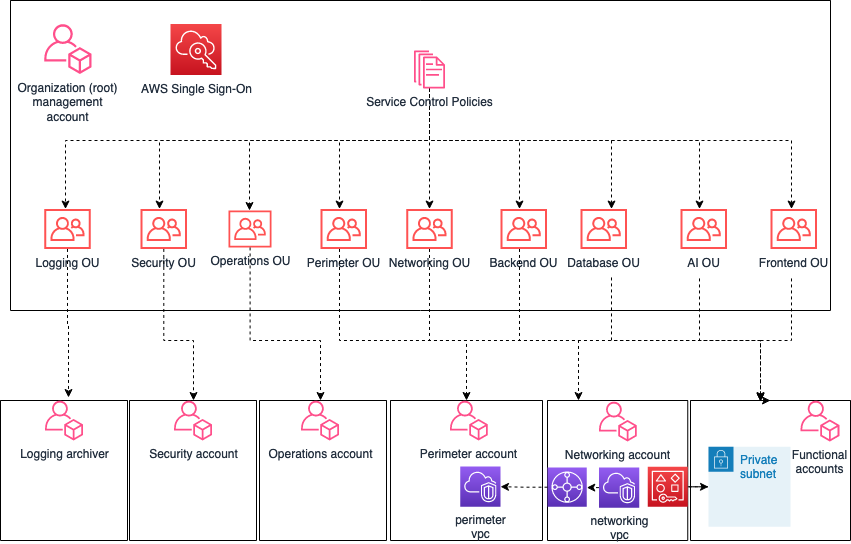

The diagram above was exported from draw.io. Its source (the exported page's mxGraphModel, read from the mxfile embedded in the PNG):
<mxGraphModel dx="1426" dy="751" grid="1" gridSize="10" guides="1" tooltips="1" connect="1" arrows="1" fold="1" page="1" pageScale="1" pageWidth="850" pageHeight="1100" math="0" shadow="0">
  <root>
    <mxCell id="0" />
    <mxCell id="1" parent="0" />
    <mxCell id="csrMZ0opu0RkEJ2Ew3az-4" value="" style="swimlane;startSize=0;" parent="1" vertex="1">
      <mxGeometry x="10" y="60" width="820" height="310" as="geometry" />
    </mxCell>
    <mxCell id="csrMZ0opu0RkEJ2Ew3az-5" value="&lt;div&gt;Organization (root)&lt;br&gt;&lt;/div&gt;&lt;div&gt; management &lt;br&gt;&lt;/div&gt;&lt;div&gt;account&lt;/div&gt;" style="sketch=0;outlineConnect=0;fontColor=#232F3E;gradientColor=none;fillColor=#FF4F8B;strokeColor=none;dashed=0;verticalLabelPosition=bottom;verticalAlign=top;align=center;html=1;fontSize=12;fontStyle=0;aspect=fixed;pointerEvents=1;shape=mxgraph.aws4.organizations_account;" parent="csrMZ0opu0RkEJ2Ew3az-4" vertex="1">
      <mxGeometry x="33.71" y="23.5" width="47.44" height="50" as="geometry" />
    </mxCell>
    <mxCell id="csrMZ0opu0RkEJ2Ew3az-6" value="AWS Single Sign-On" style="sketch=0;points=[[0,0,0],[0.25,0,0],[0.5,0,0],[0.75,0,0],[1,0,0],[0,1,0],[0.25,1,0],[0.5,1,0],[0.75,1,0],[1,1,0],[0,0.25,0],[0,0.5,0],[0,0.75,0],[1,0.25,0],[1,0.5,0],[1,0.75,0]];outlineConnect=0;fontColor=#232F3E;gradientColor=#F54749;gradientDirection=north;fillColor=#C7131F;strokeColor=#ffffff;dashed=0;verticalLabelPosition=bottom;verticalAlign=top;align=center;html=1;fontSize=12;fontStyle=0;aspect=fixed;shape=mxgraph.aws4.resourceIcon;resIcon=mxgraph.aws4.single_sign_on;" parent="csrMZ0opu0RkEJ2Ew3az-4" vertex="1">
      <mxGeometry x="160" y="23.5" width="51" height="51" as="geometry" />
    </mxCell>
    <mxCell id="csrMZ0opu0RkEJ2Ew3az-7" value="Backend OU" style="sketch=0;outlineConnect=0;fontColor=#232F3E;gradientColor=none;fillColor=#FF5252;strokeColor=none;dashed=0;verticalLabelPosition=bottom;verticalAlign=top;align=center;html=1;fontSize=12;fontStyle=0;aspect=fixed;pointerEvents=1;shape=mxgraph.aws4.organizations_organizational_unit;" parent="csrMZ0opu0RkEJ2Ew3az-4" vertex="1">
      <mxGeometry x="490" y="208.5" width="46.57" height="40" as="geometry" />
    </mxCell>
    <mxCell id="csrMZ0opu0RkEJ2Ew3az-8" value="Operations OU" style="sketch=0;outlineConnect=0;fontColor=#232F3E;gradientColor=none;fillColor=#FF5252;strokeColor=none;dashed=0;verticalLabelPosition=bottom;verticalAlign=top;align=center;html=1;fontSize=12;fontStyle=0;aspect=fixed;pointerEvents=1;shape=mxgraph.aws4.organizations_organizational_unit;" parent="csrMZ0opu0RkEJ2Ew3az-4" vertex="1">
      <mxGeometry x="218" y="210" width="43.07" height="37" as="geometry" />
    </mxCell>
    <mxCell id="csrMZ0opu0RkEJ2Ew3az-9" value="Database OU" style="sketch=0;outlineConnect=0;fontColor=#232F3E;gradientColor=none;fillColor=#FF5252;strokeColor=none;dashed=0;verticalLabelPosition=bottom;verticalAlign=top;align=center;html=1;fontSize=12;fontStyle=0;aspect=fixed;pointerEvents=1;shape=mxgraph.aws4.organizations_organizational_unit;" parent="csrMZ0opu0RkEJ2Ew3az-4" vertex="1">
      <mxGeometry x="570" y="208.5" width="46.57" height="40" as="geometry" />
    </mxCell>
    <mxCell id="csrMZ0opu0RkEJ2Ew3az-12" value="Security OU" style="sketch=0;outlineConnect=0;fontColor=#232F3E;gradientColor=none;fillColor=#FF5252;strokeColor=none;dashed=0;verticalLabelPosition=bottom;verticalAlign=top;align=center;html=1;fontSize=12;fontStyle=0;aspect=fixed;pointerEvents=1;shape=mxgraph.aws4.organizations_organizational_unit;" parent="csrMZ0opu0RkEJ2Ew3az-4" vertex="1">
      <mxGeometry x="130" y="208.5" width="46.57" height="40" as="geometry" />
    </mxCell>
    <mxCell id="csrMZ0opu0RkEJ2Ew3az-11" value="Perimeter OU" style="sketch=0;outlineConnect=0;fontColor=#232F3E;gradientColor=none;fillColor=#FF5252;strokeColor=none;dashed=0;verticalLabelPosition=bottom;verticalAlign=top;align=center;html=1;fontSize=12;fontStyle=0;aspect=fixed;pointerEvents=1;shape=mxgraph.aws4.organizations_organizational_unit;" parent="csrMZ0opu0RkEJ2Ew3az-4" vertex="1">
      <mxGeometry x="310" y="208.5" width="46.57" height="40" as="geometry" />
    </mxCell>
    <mxCell id="csrMZ0opu0RkEJ2Ew3az-13" value="Frontend OU" style="sketch=0;outlineConnect=0;fontColor=#232F3E;gradientColor=none;fillColor=#FF5252;strokeColor=none;dashed=0;verticalLabelPosition=bottom;verticalAlign=top;align=center;html=1;fontSize=12;fontStyle=0;aspect=fixed;pointerEvents=1;shape=mxgraph.aws4.organizations_organizational_unit;" parent="csrMZ0opu0RkEJ2Ew3az-4" vertex="1">
      <mxGeometry x="760" y="208.5" width="46.57" height="40" as="geometry" />
    </mxCell>
    <mxCell id="csrMZ0opu0RkEJ2Ew3az-10" value="Networking OU" style="sketch=0;outlineConnect=0;fontColor=#232F3E;gradientColor=none;fillColor=#FF5252;strokeColor=none;dashed=0;verticalLabelPosition=bottom;verticalAlign=top;align=center;html=1;fontSize=12;fontStyle=0;aspect=fixed;pointerEvents=1;shape=mxgraph.aws4.organizations_organizational_unit;" parent="csrMZ0opu0RkEJ2Ew3az-4" vertex="1">
      <mxGeometry x="395.71" y="208.5" width="46.57" height="40" as="geometry" />
    </mxCell>
    <mxCell id="csrMZ0opu0RkEJ2Ew3az-15" value="AI OU" style="sketch=0;outlineConnect=0;fontColor=#232F3E;gradientColor=none;fillColor=#FF5252;strokeColor=none;dashed=0;verticalLabelPosition=bottom;verticalAlign=top;align=center;html=1;fontSize=12;fontStyle=0;aspect=fixed;pointerEvents=1;shape=mxgraph.aws4.organizations_organizational_unit;" parent="csrMZ0opu0RkEJ2Ew3az-4" vertex="1">
      <mxGeometry x="670" y="208.5" width="46.57" height="40" as="geometry" />
    </mxCell>
    <mxCell id="csrMZ0opu0RkEJ2Ew3az-14" value="Logging OU" style="sketch=0;outlineConnect=0;fontColor=#232F3E;gradientColor=none;fillColor=#FF5252;strokeColor=none;dashed=0;verticalLabelPosition=bottom;verticalAlign=top;align=center;html=1;fontSize=12;fontStyle=0;aspect=fixed;pointerEvents=1;shape=mxgraph.aws4.organizations_organizational_unit;" parent="csrMZ0opu0RkEJ2Ew3az-4" vertex="1">
      <mxGeometry x="33.71" y="208.5" width="46.57" height="40" as="geometry" />
    </mxCell>
    <mxCell id="csrMZ0opu0RkEJ2Ew3az-21" value="" style="edgeStyle=orthogonalEdgeStyle;rounded=0;orthogonalLoop=1;jettySize=auto;html=1;dashed=1;strokeColor=default;labelBackgroundColor=default;fontColor=default;" parent="csrMZ0opu0RkEJ2Ew3az-4" source="csrMZ0opu0RkEJ2Ew3az-16" target="csrMZ0opu0RkEJ2Ew3az-10" edge="1">
      <mxGeometry relative="1" as="geometry" />
    </mxCell>
    <mxCell id="csrMZ0opu0RkEJ2Ew3az-22" style="edgeStyle=orthogonalEdgeStyle;rounded=0;orthogonalLoop=1;jettySize=auto;html=1;dashed=1;strokeColor=default;labelBackgroundColor=default;fontColor=default;" parent="csrMZ0opu0RkEJ2Ew3az-4" source="csrMZ0opu0RkEJ2Ew3az-16" target="csrMZ0opu0RkEJ2Ew3az-11" edge="1">
      <mxGeometry relative="1" as="geometry">
        <Array as="points">
          <mxPoint x="419" y="140" />
          <mxPoint x="329" y="140" />
        </Array>
      </mxGeometry>
    </mxCell>
    <mxCell id="csrMZ0opu0RkEJ2Ew3az-23" style="edgeStyle=orthogonalEdgeStyle;rounded=0;orthogonalLoop=1;jettySize=auto;html=1;dashed=1;strokeColor=default;labelBackgroundColor=default;fontColor=default;" parent="csrMZ0opu0RkEJ2Ew3az-4" source="csrMZ0opu0RkEJ2Ew3az-16" target="csrMZ0opu0RkEJ2Ew3az-7" edge="1">
      <mxGeometry relative="1" as="geometry">
        <Array as="points">
          <mxPoint x="419" y="140" />
          <mxPoint x="509" y="140" />
        </Array>
      </mxGeometry>
    </mxCell>
    <mxCell id="csrMZ0opu0RkEJ2Ew3az-24" style="edgeStyle=orthogonalEdgeStyle;rounded=0;orthogonalLoop=1;jettySize=auto;html=1;dashed=1;strokeColor=default;labelBackgroundColor=default;fontColor=default;" parent="csrMZ0opu0RkEJ2Ew3az-4" source="csrMZ0opu0RkEJ2Ew3az-16" target="csrMZ0opu0RkEJ2Ew3az-8" edge="1">
      <mxGeometry relative="1" as="geometry">
        <Array as="points">
          <mxPoint x="419" y="140" />
          <mxPoint x="239" y="140" />
        </Array>
      </mxGeometry>
    </mxCell>
    <mxCell id="csrMZ0opu0RkEJ2Ew3az-25" style="edgeStyle=orthogonalEdgeStyle;rounded=0;orthogonalLoop=1;jettySize=auto;html=1;dashed=1;strokeColor=default;labelBackgroundColor=default;fontColor=default;" parent="csrMZ0opu0RkEJ2Ew3az-4" source="csrMZ0opu0RkEJ2Ew3az-16" target="csrMZ0opu0RkEJ2Ew3az-9" edge="1">
      <mxGeometry relative="1" as="geometry">
        <Array as="points">
          <mxPoint x="419" y="140" />
          <mxPoint x="601" y="140" />
        </Array>
      </mxGeometry>
    </mxCell>
    <mxCell id="csrMZ0opu0RkEJ2Ew3az-26" style="edgeStyle=orthogonalEdgeStyle;rounded=0;orthogonalLoop=1;jettySize=auto;html=1;dashed=1;strokeColor=default;labelBackgroundColor=default;fontColor=default;" parent="csrMZ0opu0RkEJ2Ew3az-4" source="csrMZ0opu0RkEJ2Ew3az-16" target="csrMZ0opu0RkEJ2Ew3az-12" edge="1">
      <mxGeometry relative="1" as="geometry">
        <Array as="points">
          <mxPoint x="419" y="140" />
          <mxPoint x="149" y="140" />
        </Array>
      </mxGeometry>
    </mxCell>
    <mxCell id="csrMZ0opu0RkEJ2Ew3az-27" style="edgeStyle=orthogonalEdgeStyle;rounded=0;orthogonalLoop=1;jettySize=auto;html=1;dashed=1;strokeColor=default;labelBackgroundColor=default;fontColor=default;" parent="csrMZ0opu0RkEJ2Ew3az-4" source="csrMZ0opu0RkEJ2Ew3az-16" target="csrMZ0opu0RkEJ2Ew3az-15" edge="1">
      <mxGeometry relative="1" as="geometry">
        <Array as="points">
          <mxPoint x="419" y="140" />
          <mxPoint x="689" y="140" />
        </Array>
      </mxGeometry>
    </mxCell>
    <mxCell id="csrMZ0opu0RkEJ2Ew3az-28" style="edgeStyle=orthogonalEdgeStyle;rounded=0;orthogonalLoop=1;jettySize=auto;html=1;dashed=1;strokeColor=default;labelBackgroundColor=default;fontColor=default;" parent="csrMZ0opu0RkEJ2Ew3az-4" source="csrMZ0opu0RkEJ2Ew3az-16" target="csrMZ0opu0RkEJ2Ew3az-13" edge="1">
      <mxGeometry relative="1" as="geometry">
        <Array as="points">
          <mxPoint x="419" y="140" />
          <mxPoint x="781" y="140" />
        </Array>
      </mxGeometry>
    </mxCell>
    <mxCell id="csrMZ0opu0RkEJ2Ew3az-29" style="edgeStyle=orthogonalEdgeStyle;rounded=0;orthogonalLoop=1;jettySize=auto;html=1;dashed=1;strokeColor=default;labelBackgroundColor=default;fontColor=default;" parent="csrMZ0opu0RkEJ2Ew3az-4" source="csrMZ0opu0RkEJ2Ew3az-16" target="csrMZ0opu0RkEJ2Ew3az-14" edge="1">
      <mxGeometry relative="1" as="geometry">
        <Array as="points">
          <mxPoint x="419" y="140" />
          <mxPoint x="55" y="140" />
        </Array>
      </mxGeometry>
    </mxCell>
    <mxCell id="csrMZ0opu0RkEJ2Ew3az-16" value="Service Control Policies" style="sketch=0;outlineConnect=0;fontColor=#232F3E;gradientColor=none;fillColor=#FF4F8B;strokeColor=none;dashed=0;verticalLabelPosition=bottom;verticalAlign=top;align=center;html=1;fontSize=12;fontStyle=0;aspect=fixed;pointerEvents=1;shape=mxgraph.aws4.documents;" parent="csrMZ0opu0RkEJ2Ew3az-4" vertex="1">
      <mxGeometry x="403.41" y="50" width="31.18" height="38" as="geometry" />
    </mxCell>
    <mxCell id="csrMZ0opu0RkEJ2Ew3az-31" value="" style="swimlane;startSize=0;fillColor=default;strokeColor=default;fontColor=default;" parent="1" vertex="1">
      <mxGeometry x="690" y="460" width="160" height="140" as="geometry" />
    </mxCell>
    <mxCell id="csrMZ0opu0RkEJ2Ew3az-32" value="&lt;div&gt;Functional &lt;br&gt;&lt;/div&gt;&lt;div&gt;accounts&lt;/div&gt;" style="sketch=0;outlineConnect=0;fontColor=#232F3E;gradientColor=none;fillColor=#FF4F8B;strokeColor=none;dashed=0;verticalLabelPosition=bottom;verticalAlign=top;align=center;html=1;fontSize=12;fontStyle=0;aspect=fixed;pointerEvents=1;shape=mxgraph.aws4.organizations_account;" parent="csrMZ0opu0RkEJ2Ew3az-31" vertex="1">
      <mxGeometry x="110" y="-1.7763568394002505e-15" width="38.98" height="41.08" as="geometry" />
    </mxCell>
    <mxCell id="csrMZ0opu0RkEJ2Ew3az-34" value="Private subnet" style="points=[[0,0],[0.25,0],[0.5,0],[0.75,0],[1,0],[1,0.25],[1,0.5],[1,0.75],[1,1],[0.75,1],[0.5,1],[0.25,1],[0,1],[0,0.75],[0,0.5],[0,0.25]];outlineConnect=0;gradientColor=none;html=1;whiteSpace=wrap;fontSize=12;fontStyle=0;shape=mxgraph.aws4.group;grIcon=mxgraph.aws4.group_security_group;grStroke=0;strokeColor=#147EBA;fillColor=#E6F2F8;verticalAlign=top;align=left;spacingLeft=30;fontColor=#147EBA;dashed=0;" parent="csrMZ0opu0RkEJ2Ew3az-31" vertex="1">
      <mxGeometry x="18" y="46.25" width="82" height="80" as="geometry" />
    </mxCell>
    <mxCell id="csrMZ0opu0RkEJ2Ew3az-41" value="" style="swimlane;startSize=0;fillColor=default;strokeColor=default;fontColor=default;" parent="1" vertex="1">
      <mxGeometry x="547" y="460" width="140.25" height="140" as="geometry" />
    </mxCell>
    <mxCell id="csrMZ0opu0RkEJ2Ew3az-42" value="Networking account" style="sketch=0;outlineConnect=0;fontColor=#232F3E;gradientColor=none;fillColor=#FF4F8B;strokeColor=none;dashed=0;verticalLabelPosition=bottom;verticalAlign=top;align=center;html=1;fontSize=12;fontStyle=0;aspect=fixed;pointerEvents=1;shape=mxgraph.aws4.organizations_account;" parent="csrMZ0opu0RkEJ2Ew3az-41" vertex="1">
      <mxGeometry x="51.5" y="1" width="37.95" height="40" as="geometry" />
    </mxCell>
    <mxCell id="csrMZ0opu0RkEJ2Ew3az-45" value="" style="sketch=0;points=[[0,0,0],[0.25,0,0],[0.5,0,0],[0.75,0,0],[1,0,0],[0,1,0],[0.25,1,0],[0.5,1,0],[0.75,1,0],[1,1,0],[0,0.25,0],[0,0.5,0],[0,0.75,0],[1,0.25,0],[1,0.5,0],[1,0.75,0]];outlineConnect=0;fontColor=#232F3E;gradientColor=#F54749;gradientDirection=north;fillColor=#C7131F;strokeColor=#ffffff;dashed=0;verticalLabelPosition=bottom;verticalAlign=top;align=center;html=1;fontSize=12;fontStyle=0;aspect=fixed;shape=mxgraph.aws4.resourceIcon;resIcon=mxgraph.aws4.resource_access_manager;" parent="csrMZ0opu0RkEJ2Ew3az-41" vertex="1">
      <mxGeometry x="100.25" y="66.25" width="40" height="40" as="geometry" />
    </mxCell>
    <mxCell id="csrMZ0opu0RkEJ2Ew3az-49" value="" style="sketch=0;points=[[0,0,0],[0.25,0,0],[0.5,0,0],[0.75,0,0],[1,0,0],[0,1,0],[0.25,1,0],[0.5,1,0],[0.75,1,0],[1,1,0],[0,0.25,0],[0,0.5,0],[0,0.75,0],[1,0.25,0],[1,0.5,0],[1,0.75,0]];outlineConnect=0;fontColor=#232F3E;gradientColor=#945DF2;gradientDirection=north;fillColor=#5A30B5;strokeColor=#ffffff;dashed=0;verticalLabelPosition=bottom;verticalAlign=top;align=center;html=1;fontSize=12;fontStyle=0;aspect=fixed;shape=mxgraph.aws4.resourceIcon;resIcon=mxgraph.aws4.transit_gateway;" parent="csrMZ0opu0RkEJ2Ew3az-41" vertex="1">
      <mxGeometry y="67" width="39.25" height="39.25" as="geometry" />
    </mxCell>
    <mxCell id="jrJG6qonKMio2zHjMUo9-5" style="edgeStyle=orthogonalEdgeStyle;rounded=0;orthogonalLoop=1;jettySize=auto;html=1;exitX=0;exitY=0.5;exitDx=0;exitDy=0;exitPerimeter=0;entryX=1;entryY=0.5;entryDx=0;entryDy=0;entryPerimeter=0;dashed=1;" edge="1" parent="csrMZ0opu0RkEJ2Ew3az-41" source="csrMZ0opu0RkEJ2Ew3az-48" target="csrMZ0opu0RkEJ2Ew3az-49">
      <mxGeometry relative="1" as="geometry" />
    </mxCell>
    <mxCell id="csrMZ0opu0RkEJ2Ew3az-48" value="&lt;div&gt;networking&lt;/div&gt;&lt;div&gt;vpc&lt;br&gt;&lt;/div&gt;" style="sketch=0;points=[[0,0,0],[0.25,0,0],[0.5,0,0],[0.75,0,0],[1,0,0],[0,1,0],[0.25,1,0],[0.5,1,0],[0.75,1,0],[1,1,0],[0,0.25,0],[0,0.5,0],[0,0.75,0],[1,0.25,0],[1,0.5,0],[1,0.75,0]];outlineConnect=0;fontColor=#232F3E;gradientColor=#945DF2;gradientDirection=north;fillColor=#5A30B5;strokeColor=#ffffff;dashed=0;verticalLabelPosition=bottom;verticalAlign=top;align=center;html=1;fontSize=12;fontStyle=0;aspect=fixed;shape=mxgraph.aws4.resourceIcon;resIcon=mxgraph.aws4.vpc;" parent="csrMZ0opu0RkEJ2Ew3az-41" vertex="1">
      <mxGeometry x="51.5" y="67" width="40.25" height="40.25" as="geometry" />
    </mxCell>
    <mxCell id="csrMZ0opu0RkEJ2Ew3az-51" value="" style="swimlane;startSize=0;fillColor=default;strokeColor=default;fontColor=default;" parent="1" vertex="1">
      <mxGeometry x="390" y="460" width="152" height="140" as="geometry" />
    </mxCell>
    <mxCell id="csrMZ0opu0RkEJ2Ew3az-52" value="Perimeter account" style="sketch=0;outlineConnect=0;fontColor=#232F3E;gradientColor=none;fillColor=#FF4F8B;strokeColor=none;dashed=0;verticalLabelPosition=bottom;verticalAlign=top;align=center;html=1;fontSize=12;fontStyle=0;aspect=fixed;pointerEvents=1;shape=mxgraph.aws4.organizations_account;" parent="csrMZ0opu0RkEJ2Ew3az-51" vertex="1">
      <mxGeometry x="59.5" width="37.95" height="40" as="geometry" />
    </mxCell>
    <mxCell id="jrJG6qonKMio2zHjMUo9-1" value="&lt;div&gt;perimeter&lt;/div&gt;&lt;div&gt;vpc&lt;/div&gt;" style="sketch=0;points=[[0,0,0],[0.25,0,0],[0.5,0,0],[0.75,0,0],[1,0,0],[0,1,0],[0.25,1,0],[0.5,1,0],[0.75,1,0],[1,1,0],[0,0.25,0],[0,0.5,0],[0,0.75,0],[1,0.25,0],[1,0.5,0],[1,0.75,0]];outlineConnect=0;fontColor=#232F3E;gradientColor=#945DF2;gradientDirection=north;fillColor=#5A30B5;strokeColor=#ffffff;dashed=0;verticalLabelPosition=bottom;verticalAlign=top;align=center;html=1;fontSize=12;fontStyle=0;aspect=fixed;shape=mxgraph.aws4.resourceIcon;resIcon=mxgraph.aws4.vpc;" vertex="1" parent="csrMZ0opu0RkEJ2Ew3az-51">
      <mxGeometry x="69.75" y="66" width="40.25" height="40.25" as="geometry" />
    </mxCell>
    <mxCell id="csrMZ0opu0RkEJ2Ew3az-66" style="edgeStyle=orthogonalEdgeStyle;rounded=0;orthogonalLoop=1;jettySize=auto;html=1;entryX=0.5;entryY=0;entryDx=0;entryDy=0;dashed=1;strokeColor=default;labelBackgroundColor=default;fontColor=default;" parent="1" edge="1">
      <mxGeometry relative="1" as="geometry">
        <Array as="points">
          <mxPoint x="791" y="400" />
          <mxPoint x="760" y="400" />
        </Array>
        <mxPoint x="791" y="337.9371015100671" as="sourcePoint" />
        <mxPoint x="760" y="461" as="targetPoint" />
      </mxGeometry>
    </mxCell>
    <mxCell id="csrMZ0opu0RkEJ2Ew3az-67" style="edgeStyle=orthogonalEdgeStyle;rounded=0;orthogonalLoop=1;jettySize=auto;html=1;entryX=0.5;entryY=0;entryDx=0;entryDy=0;dashed=1;strokeColor=default;labelBackgroundColor=default;fontColor=default;" parent="1" source="csrMZ0opu0RkEJ2Ew3az-7" target="csrMZ0opu0RkEJ2Ew3az-31" edge="1">
      <mxGeometry relative="1" as="geometry">
        <Array as="points">
          <mxPoint x="519" y="400" />
          <mxPoint x="760" y="400" />
        </Array>
      </mxGeometry>
    </mxCell>
    <mxCell id="csrMZ0opu0RkEJ2Ew3az-69" style="edgeStyle=orthogonalEdgeStyle;rounded=0;orthogonalLoop=1;jettySize=auto;html=1;dashed=1;strokeColor=default;labelBackgroundColor=default;fontColor=default;" parent="1" edge="1">
      <mxGeometry relative="1" as="geometry">
        <Array as="points">
          <mxPoint x="699" y="400" />
          <mxPoint x="760" y="400" />
        </Array>
        <mxPoint x="699" y="337.9371015100671" as="sourcePoint" />
        <mxPoint x="760" y="461" as="targetPoint" />
      </mxGeometry>
    </mxCell>
    <mxCell id="csrMZ0opu0RkEJ2Ew3az-70" style="edgeStyle=orthogonalEdgeStyle;rounded=0;orthogonalLoop=1;jettySize=auto;html=1;entryX=0.5;entryY=0;entryDx=0;entryDy=0;dashed=1;strokeColor=default;labelBackgroundColor=default;fontColor=default;" parent="1" edge="1">
      <mxGeometry relative="1" as="geometry">
        <Array as="points">
          <mxPoint x="611" y="400" />
          <mxPoint x="760" y="400" />
        </Array>
        <mxPoint x="611" y="336.9371015100671" as="sourcePoint" />
        <mxPoint x="760" y="460" as="targetPoint" />
      </mxGeometry>
    </mxCell>
    <mxCell id="csrMZ0opu0RkEJ2Ew3az-77" style="edgeStyle=orthogonalEdgeStyle;rounded=0;orthogonalLoop=1;jettySize=auto;html=1;dashed=1;strokeColor=default;labelBackgroundColor=default;fontColor=default;" parent="1" source="csrMZ0opu0RkEJ2Ew3az-10" target="csrMZ0opu0RkEJ2Ew3az-41" edge="1">
      <mxGeometry relative="1" as="geometry">
        <Array as="points">
          <mxPoint x="429" y="400" />
          <mxPoint x="578" y="400" />
        </Array>
      </mxGeometry>
    </mxCell>
    <mxCell id="csrMZ0opu0RkEJ2Ew3az-78" style="edgeStyle=orthogonalEdgeStyle;rounded=0;orthogonalLoop=1;jettySize=auto;html=1;dashed=1;strokeColor=default;labelBackgroundColor=default;fontColor=default;" parent="1" source="csrMZ0opu0RkEJ2Ew3az-11" target="csrMZ0opu0RkEJ2Ew3az-51" edge="1">
      <mxGeometry relative="1" as="geometry">
        <Array as="points">
          <mxPoint x="339" y="400" />
          <mxPoint x="466" y="400" />
        </Array>
      </mxGeometry>
    </mxCell>
    <mxCell id="EAB2n0BtKyTTTvwoO5bN-1" value="" style="swimlane;startSize=0;fillColor=default;strokeColor=default;fontColor=default;" parent="1" vertex="1">
      <mxGeometry x="259" y="460" width="127" height="140" as="geometry" />
    </mxCell>
    <mxCell id="EAB2n0BtKyTTTvwoO5bN-2" value="Operations account" style="sketch=0;outlineConnect=0;fontColor=#232F3E;gradientColor=none;fillColor=#FF4F8B;strokeColor=none;dashed=0;verticalLabelPosition=bottom;verticalAlign=top;align=center;html=1;fontSize=12;fontStyle=0;aspect=fixed;pointerEvents=1;shape=mxgraph.aws4.organizations_account;" parent="EAB2n0BtKyTTTvwoO5bN-1" vertex="1">
      <mxGeometry x="41.53" width="37.95" height="40" as="geometry" />
    </mxCell>
    <mxCell id="EAB2n0BtKyTTTvwoO5bN-12" value="" style="swimlane;startSize=0;fillColor=default;strokeColor=default;fontColor=default;" parent="1" vertex="1">
      <mxGeometry x="129" y="460" width="127" height="140" as="geometry" />
    </mxCell>
    <mxCell id="EAB2n0BtKyTTTvwoO5bN-13" value="Security account" style="sketch=0;outlineConnect=0;fontColor=#232F3E;gradientColor=none;fillColor=#FF4F8B;strokeColor=none;dashed=0;verticalLabelPosition=bottom;verticalAlign=top;align=center;html=1;fontSize=12;fontStyle=0;aspect=fixed;pointerEvents=1;shape=mxgraph.aws4.organizations_account;" parent="EAB2n0BtKyTTTvwoO5bN-12" vertex="1">
      <mxGeometry x="44.53" width="37.95" height="40" as="geometry" />
    </mxCell>
    <mxCell id="EAB2n0BtKyTTTvwoO5bN-17" style="edgeStyle=orthogonalEdgeStyle;rounded=0;orthogonalLoop=1;jettySize=auto;html=1;dashed=1;labelBackgroundColor=default;fontColor=default;strokeColor=default;" parent="1" source="csrMZ0opu0RkEJ2Ew3az-8" target="EAB2n0BtKyTTTvwoO5bN-2" edge="1">
      <mxGeometry relative="1" as="geometry">
        <Array as="points">
          <mxPoint x="249" y="400" />
          <mxPoint x="320" y="400" />
        </Array>
      </mxGeometry>
    </mxCell>
    <mxCell id="EAB2n0BtKyTTTvwoO5bN-24" value="" style="swimlane;startSize=0;fillColor=default;strokeColor=default;fontColor=default;" parent="1" vertex="1">
      <mxGeometry y="460" width="127" height="140" as="geometry" />
    </mxCell>
    <mxCell id="EAB2n0BtKyTTTvwoO5bN-25" value="Logging archiver" style="sketch=0;outlineConnect=0;fontColor=#232F3E;gradientColor=none;fillColor=#FF4F8B;strokeColor=none;dashed=0;verticalLabelPosition=bottom;verticalAlign=top;align=center;html=1;fontSize=12;fontStyle=0;aspect=fixed;pointerEvents=1;shape=mxgraph.aws4.organizations_account;" parent="EAB2n0BtKyTTTvwoO5bN-24" vertex="1">
      <mxGeometry x="44.53" width="37.95" height="40" as="geometry" />
    </mxCell>
    <mxCell id="EAB2n0BtKyTTTvwoO5bN-32" style="edgeStyle=orthogonalEdgeStyle;rounded=0;orthogonalLoop=1;jettySize=auto;html=1;entryX=0.619;entryY=-0.075;entryDx=0;entryDy=0;entryPerimeter=0;dashed=1;labelBackgroundColor=default;fontColor=default;strokeColor=default;" parent="1" source="csrMZ0opu0RkEJ2Ew3az-14" target="EAB2n0BtKyTTTvwoO5bN-25" edge="1">
      <mxGeometry relative="1" as="geometry" />
    </mxCell>
    <mxCell id="EAB2n0BtKyTTTvwoO5bN-36" style="edgeStyle=orthogonalEdgeStyle;rounded=0;orthogonalLoop=1;jettySize=auto;html=1;dashed=1;labelBackgroundColor=default;fontColor=default;strokeColor=default;" parent="1" source="csrMZ0opu0RkEJ2Ew3az-12" target="EAB2n0BtKyTTTvwoO5bN-13" edge="1">
      <mxGeometry relative="1" as="geometry">
        <Array as="points">
          <mxPoint x="163" y="400" />
          <mxPoint x="193" y="400" />
        </Array>
      </mxGeometry>
    </mxCell>
    <mxCell id="jrJG6qonKMio2zHjMUo9-3" value="" style="edgeStyle=orthogonalEdgeStyle;rounded=0;orthogonalLoop=1;jettySize=auto;html=1;dashed=1;" edge="1" parent="1" source="csrMZ0opu0RkEJ2Ew3az-49" target="jrJG6qonKMio2zHjMUo9-1">
      <mxGeometry relative="1" as="geometry" />
    </mxCell>
    <mxCell id="jrJG6qonKMio2zHjMUo9-4" value="" style="edgeStyle=orthogonalEdgeStyle;rounded=0;orthogonalLoop=1;jettySize=auto;html=1;dashed=1;" edge="1" parent="1" source="csrMZ0opu0RkEJ2Ew3az-45" target="csrMZ0opu0RkEJ2Ew3az-34">
      <mxGeometry relative="1" as="geometry" />
    </mxCell>
  </root>
</mxGraphModel>